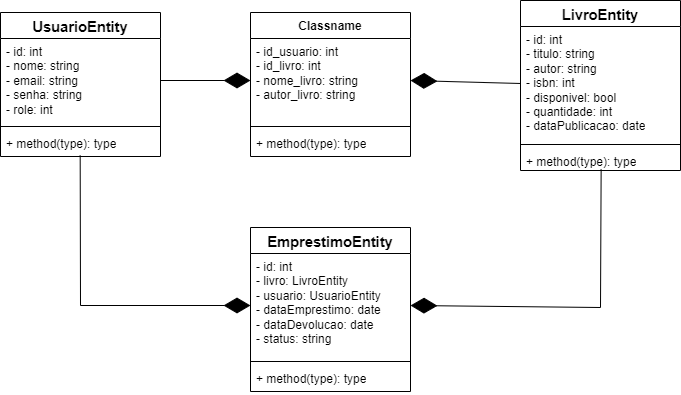

The diagram above was exported from draw.io. Its source (the exported page's mxGraphModel, read from the mxfile embedded in the PNG):
<mxGraphModel dx="1246" dy="577" grid="1" gridSize="10" guides="1" tooltips="1" connect="1" arrows="1" fold="1" page="1" pageScale="1" pageWidth="827" pageHeight="1169" math="0" shadow="0">
  <root>
    <mxCell id="WIyWlLk6GJQsqaUBKTNV-0" />
    <mxCell id="WIyWlLk6GJQsqaUBKTNV-1" parent="WIyWlLk6GJQsqaUBKTNV-0" />
    <mxCell id="hPfejHSXg6TmWTZzAbrm-4" value="&lt;span id=&quot;docs-internal-guid-9f8baecf-7fff-9f8f-08cc-c24bafd63eb4&quot; style=&quot;font-weight:normal;&quot;&gt;&lt;span style=&quot;font-size: 11pt; font-family: Arial, sans-serif; background-color: transparent; font-weight: 700; font-variant-numeric: normal; font-variant-east-asian: normal; font-variant-alternates: normal; font-variant-position: normal; vertical-align: baseline; white-space-collapse: preserve;&quot;&gt;LivroEntity&lt;/span&gt;&lt;/span&gt;" style="swimlane;fontStyle=1;align=center;verticalAlign=top;childLayout=stackLayout;horizontal=1;startSize=26;horizontalStack=0;resizeParent=1;resizeParentMax=0;resizeLast=0;collapsible=1;marginBottom=0;whiteSpace=wrap;html=1;" parent="WIyWlLk6GJQsqaUBKTNV-1" vertex="1">
      <mxGeometry x="580" y="83" width="160" height="170" as="geometry" />
    </mxCell>
    <mxCell id="hPfejHSXg6TmWTZzAbrm-5" value="- id: int&lt;div&gt;- titulo: string&lt;/div&gt;&lt;div&gt;- autor: string&lt;/div&gt;&lt;div&gt;- isbn: int&lt;/div&gt;&lt;div&gt;- disponivel: bool&lt;/div&gt;&lt;div&gt;- quantidade: int&lt;/div&gt;&lt;div&gt;- dataPublicacao: date&lt;/div&gt;" style="text;strokeColor=none;fillColor=none;align=left;verticalAlign=top;spacingLeft=4;spacingRight=4;overflow=hidden;rotatable=0;points=[[0,0.5],[1,0.5]];portConstraint=eastwest;whiteSpace=wrap;html=1;" parent="hPfejHSXg6TmWTZzAbrm-4" vertex="1">
      <mxGeometry y="26" width="160" height="114" as="geometry" />
    </mxCell>
    <mxCell id="hPfejHSXg6TmWTZzAbrm-6" value="" style="line;strokeWidth=1;fillColor=none;align=left;verticalAlign=middle;spacingTop=-1;spacingLeft=3;spacingRight=3;rotatable=0;labelPosition=right;points=[];portConstraint=eastwest;strokeColor=inherit;" parent="hPfejHSXg6TmWTZzAbrm-4" vertex="1">
      <mxGeometry y="140" width="160" height="8" as="geometry" />
    </mxCell>
    <mxCell id="hPfejHSXg6TmWTZzAbrm-7" value="+ method(type): type" style="text;strokeColor=none;fillColor=none;align=left;verticalAlign=top;spacingLeft=4;spacingRight=4;overflow=hidden;rotatable=0;points=[[0,0.5],[1,0.5]];portConstraint=eastwest;whiteSpace=wrap;html=1;" parent="hPfejHSXg6TmWTZzAbrm-4" vertex="1">
      <mxGeometry y="148" width="160" height="22" as="geometry" />
    </mxCell>
    <mxCell id="hPfejHSXg6TmWTZzAbrm-8" value="&lt;span id=&quot;docs-internal-guid-e4e92101-7fff-bd2b-b0aa-2925b3bd0b58&quot; style=&quot;font-weight:normal;&quot;&gt;&lt;span style=&quot;font-size: 11pt; font-family: Arial, sans-serif; background-color: transparent; font-weight: 700; font-variant-numeric: normal; font-variant-east-asian: normal; font-variant-alternates: normal; font-variant-position: normal; vertical-align: baseline; white-space-collapse: preserve;&quot;&gt;UsuarioEntity&lt;/span&gt;&lt;/span&gt;" style="swimlane;fontStyle=1;align=center;verticalAlign=top;childLayout=stackLayout;horizontal=1;startSize=26;horizontalStack=0;resizeParent=1;resizeParentMax=0;resizeLast=0;collapsible=1;marginBottom=0;whiteSpace=wrap;html=1;" parent="WIyWlLk6GJQsqaUBKTNV-1" vertex="1">
      <mxGeometry x="60" y="95" width="160" height="144" as="geometry" />
    </mxCell>
    <mxCell id="hPfejHSXg6TmWTZzAbrm-9" value="- id: int&lt;div&gt;- nome: string&lt;/div&gt;&lt;div&gt;- email: string&lt;/div&gt;&lt;div&gt;- senha: string&lt;/div&gt;&lt;div&gt;- role: int&lt;/div&gt;" style="text;strokeColor=none;fillColor=none;align=left;verticalAlign=top;spacingLeft=4;spacingRight=4;overflow=hidden;rotatable=0;points=[[0,0.5],[1,0.5]];portConstraint=eastwest;whiteSpace=wrap;html=1;" parent="hPfejHSXg6TmWTZzAbrm-8" vertex="1">
      <mxGeometry y="26" width="160" height="84" as="geometry" />
    </mxCell>
    <mxCell id="hPfejHSXg6TmWTZzAbrm-10" value="" style="line;strokeWidth=1;fillColor=none;align=left;verticalAlign=middle;spacingTop=-1;spacingLeft=3;spacingRight=3;rotatable=0;labelPosition=right;points=[];portConstraint=eastwest;strokeColor=inherit;" parent="hPfejHSXg6TmWTZzAbrm-8" vertex="1">
      <mxGeometry y="110" width="160" height="8" as="geometry" />
    </mxCell>
    <mxCell id="hPfejHSXg6TmWTZzAbrm-11" value="+ method(type): type" style="text;strokeColor=none;fillColor=none;align=left;verticalAlign=top;spacingLeft=4;spacingRight=4;overflow=hidden;rotatable=0;points=[[0,0.5],[1,0.5]];portConstraint=eastwest;whiteSpace=wrap;html=1;" parent="hPfejHSXg6TmWTZzAbrm-8" vertex="1">
      <mxGeometry y="118" width="160" height="26" as="geometry" />
    </mxCell>
    <mxCell id="hPfejHSXg6TmWTZzAbrm-12" value="&lt;span id=&quot;docs-internal-guid-5dec19c9-7fff-e595-f5e5-104731fb5130&quot; style=&quot;font-weight:normal;&quot;&gt;&lt;span style=&quot;font-size: 11pt; font-family: Arial, sans-serif; background-color: transparent; font-weight: 700; font-variant-numeric: normal; font-variant-east-asian: normal; font-variant-alternates: normal; font-variant-position: normal; vertical-align: baseline; white-space-collapse: preserve;&quot;&gt;EmprestimoEntity&lt;/span&gt;&lt;/span&gt;" style="swimlane;fontStyle=1;align=center;verticalAlign=top;childLayout=stackLayout;horizontal=1;startSize=26;horizontalStack=0;resizeParent=1;resizeParentMax=0;resizeLast=0;collapsible=1;marginBottom=0;whiteSpace=wrap;html=1;" parent="WIyWlLk6GJQsqaUBKTNV-1" vertex="1">
      <mxGeometry x="310" y="310" width="160" height="164" as="geometry" />
    </mxCell>
    <mxCell id="hPfejHSXg6TmWTZzAbrm-13" value="- id: int&lt;div&gt;- livro: LivroEntity&lt;/div&gt;&lt;div&gt;- usuario: UsuarioEntity&lt;/div&gt;&lt;div&gt;- dataEmprestimo: date&lt;/div&gt;&lt;div&gt;- dataDevolucao: date&lt;/div&gt;&lt;div&gt;- status: string&lt;/div&gt;" style="text;strokeColor=none;fillColor=none;align=left;verticalAlign=top;spacingLeft=4;spacingRight=4;overflow=hidden;rotatable=0;points=[[0,0.5],[1,0.5]];portConstraint=eastwest;whiteSpace=wrap;html=1;" parent="hPfejHSXg6TmWTZzAbrm-12" vertex="1">
      <mxGeometry y="26" width="160" height="104" as="geometry" />
    </mxCell>
    <mxCell id="hPfejHSXg6TmWTZzAbrm-14" value="" style="line;strokeWidth=1;fillColor=none;align=left;verticalAlign=middle;spacingTop=-1;spacingLeft=3;spacingRight=3;rotatable=0;labelPosition=right;points=[];portConstraint=eastwest;strokeColor=inherit;" parent="hPfejHSXg6TmWTZzAbrm-12" vertex="1">
      <mxGeometry y="130" width="160" height="8" as="geometry" />
    </mxCell>
    <mxCell id="hPfejHSXg6TmWTZzAbrm-15" value="+ method(type): type" style="text;strokeColor=none;fillColor=none;align=left;verticalAlign=top;spacingLeft=4;spacingRight=4;overflow=hidden;rotatable=0;points=[[0,0.5],[1,0.5]];portConstraint=eastwest;whiteSpace=wrap;html=1;" parent="hPfejHSXg6TmWTZzAbrm-12" vertex="1">
      <mxGeometry y="138" width="160" height="26" as="geometry" />
    </mxCell>
    <mxCell id="hPfejHSXg6TmWTZzAbrm-18" value="" style="endArrow=diamondThin;endFill=1;endSize=24;html=1;rounded=0;entryX=1;entryY=0.5;entryDx=0;entryDy=0;exitX=0;exitY=0.5;exitDx=0;exitDy=0;" parent="WIyWlLk6GJQsqaUBKTNV-1" source="hPfejHSXg6TmWTZzAbrm-5" target="Ibvc6KQvJ2i9olp2ERqX-1" edge="1">
      <mxGeometry width="160" relative="1" as="geometry">
        <mxPoint x="577.28" y="247.40599999999995" as="sourcePoint" />
        <mxPoint x="470.00000000000006" y="400.168" as="targetPoint" />
        <Array as="points" />
      </mxGeometry>
    </mxCell>
    <mxCell id="hPfejHSXg6TmWTZzAbrm-19" value="" style="endArrow=diamondThin;endFill=1;endSize=24;html=1;rounded=0;exitX=0.498;exitY=0.962;exitDx=0;exitDy=0;exitPerimeter=0;entryX=0;entryY=0.5;entryDx=0;entryDy=0;" parent="WIyWlLk6GJQsqaUBKTNV-1" source="hPfejHSXg6TmWTZzAbrm-11" target="hPfejHSXg6TmWTZzAbrm-13" edge="1">
      <mxGeometry width="160" relative="1" as="geometry">
        <mxPoint x="190" y="240" as="sourcePoint" />
        <mxPoint x="310" y="400" as="targetPoint" />
        <Array as="points">
          <mxPoint x="140" y="388" />
        </Array>
      </mxGeometry>
    </mxCell>
    <mxCell id="Ibvc6KQvJ2i9olp2ERqX-0" value="Classname" style="swimlane;fontStyle=1;align=center;verticalAlign=top;childLayout=stackLayout;horizontal=1;startSize=26;horizontalStack=0;resizeParent=1;resizeParentMax=0;resizeLast=0;collapsible=1;marginBottom=0;whiteSpace=wrap;html=1;" parent="WIyWlLk6GJQsqaUBKTNV-1" vertex="1">
      <mxGeometry x="310" y="95" width="160" height="144" as="geometry" />
    </mxCell>
    <mxCell id="Ibvc6KQvJ2i9olp2ERqX-1" value="- id_usuario: int&lt;div&gt;- id_livro: int&lt;/div&gt;&lt;div&gt;- nome_livro: string&lt;/div&gt;&lt;div&gt;&lt;span style=&quot;background-color: initial;&quot;&gt;- autor_livro: string&lt;/span&gt;&lt;/div&gt;" style="text;strokeColor=none;fillColor=none;align=left;verticalAlign=top;spacingLeft=4;spacingRight=4;overflow=hidden;rotatable=0;points=[[0,0.5],[1,0.5]];portConstraint=eastwest;whiteSpace=wrap;html=1;" parent="Ibvc6KQvJ2i9olp2ERqX-0" vertex="1">
      <mxGeometry y="26" width="160" height="84" as="geometry" />
    </mxCell>
    <mxCell id="Ibvc6KQvJ2i9olp2ERqX-2" value="" style="line;strokeWidth=1;fillColor=none;align=left;verticalAlign=middle;spacingTop=-1;spacingLeft=3;spacingRight=3;rotatable=0;labelPosition=right;points=[];portConstraint=eastwest;strokeColor=inherit;" parent="Ibvc6KQvJ2i9olp2ERqX-0" vertex="1">
      <mxGeometry y="110" width="160" height="8" as="geometry" />
    </mxCell>
    <mxCell id="Ibvc6KQvJ2i9olp2ERqX-3" value="+ method(type): type" style="text;strokeColor=none;fillColor=none;align=left;verticalAlign=top;spacingLeft=4;spacingRight=4;overflow=hidden;rotatable=0;points=[[0,0.5],[1,0.5]];portConstraint=eastwest;whiteSpace=wrap;html=1;" parent="Ibvc6KQvJ2i9olp2ERqX-0" vertex="1">
      <mxGeometry y="118" width="160" height="26" as="geometry" />
    </mxCell>
    <mxCell id="Ibvc6KQvJ2i9olp2ERqX-4" value="" style="endArrow=diamondThin;endFill=1;endSize=24;html=1;rounded=0;entryX=1;entryY=0.5;entryDx=0;entryDy=0;exitX=0.504;exitY=0.955;exitDx=0;exitDy=0;exitPerimeter=0;" parent="WIyWlLk6GJQsqaUBKTNV-1" source="hPfejHSXg6TmWTZzAbrm-7" target="hPfejHSXg6TmWTZzAbrm-13" edge="1">
      <mxGeometry width="160" relative="1" as="geometry">
        <mxPoint x="660" y="260" as="sourcePoint" />
        <mxPoint x="480.00000000000006" y="410.168" as="targetPoint" />
        <Array as="points">
          <mxPoint x="660" y="390" />
        </Array>
      </mxGeometry>
    </mxCell>
    <mxCell id="Ibvc6KQvJ2i9olp2ERqX-5" value="" style="endArrow=diamondThin;endFill=1;endSize=24;html=1;rounded=0;entryX=0;entryY=0.5;entryDx=0;entryDy=0;exitX=1;exitY=0.5;exitDx=0;exitDy=0;" parent="WIyWlLk6GJQsqaUBKTNV-1" source="hPfejHSXg6TmWTZzAbrm-9" target="Ibvc6KQvJ2i9olp2ERqX-1" edge="1">
      <mxGeometry width="160" relative="1" as="geometry">
        <mxPoint x="590" y="173" as="sourcePoint" />
        <mxPoint x="480" y="173" as="targetPoint" />
        <Array as="points" />
      </mxGeometry>
    </mxCell>
  </root>
</mxGraphModel>